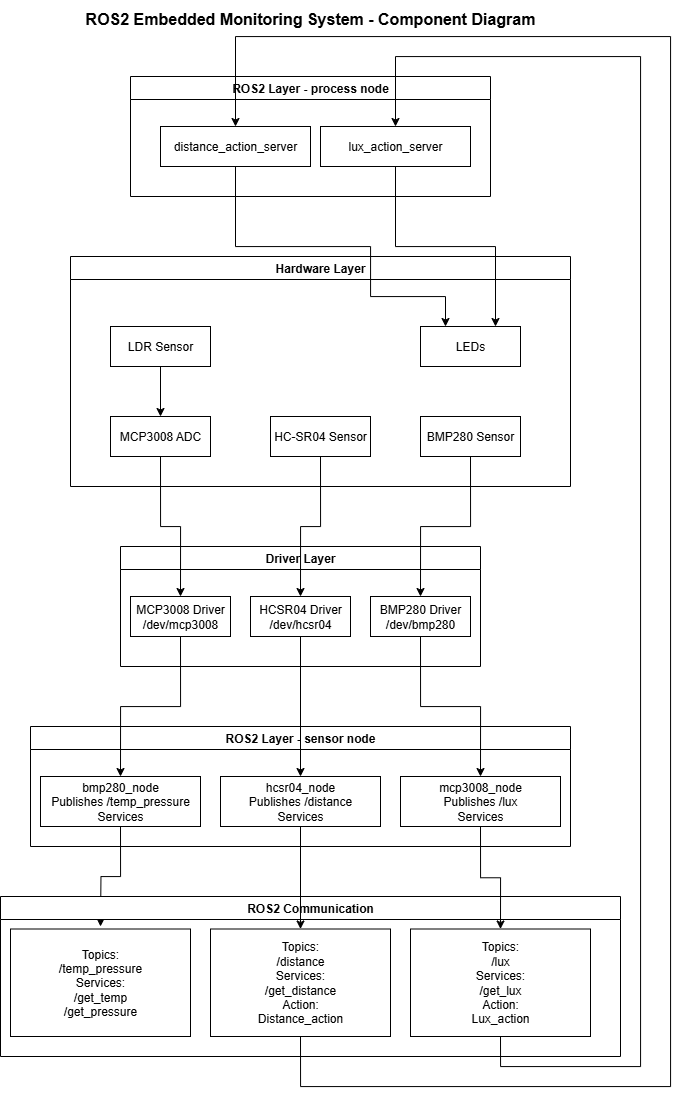

The diagram above was exported from draw.io. Its source (the exported page's mxGraphModel, read from the mxfile embedded in the PNG):
<mxGraphModel dx="1371" dy="815" grid="0" gridSize="10" guides="1" tooltips="1" connect="1" arrows="1" fold="1" page="1" pageScale="1" pageWidth="850" pageHeight="1100" background="#ffffff" math="0" shadow="0">
  <root>
    <mxCell id="0" />
    <mxCell id="1" parent="0" />
    <mxCell id="1Td8DpgQ3UlOQPuiwkzO-1" value="Hardware Layer" style="swimlane;whiteSpace=wrap;html=1;" vertex="1" parent="1">
      <mxGeometry x="210" y="260" width="500" height="230" as="geometry" />
    </mxCell>
    <mxCell id="1Td8DpgQ3UlOQPuiwkzO-26" style="edgeStyle=orthogonalEdgeStyle;rounded=0;orthogonalLoop=1;jettySize=auto;html=1;exitX=0.5;exitY=1;exitDx=0;exitDy=0;entryX=0.5;entryY=0;entryDx=0;entryDy=0;" edge="1" parent="1Td8DpgQ3UlOQPuiwkzO-1" source="1Td8DpgQ3UlOQPuiwkzO-6" target="1Td8DpgQ3UlOQPuiwkzO-9">
      <mxGeometry relative="1" as="geometry" />
    </mxCell>
    <mxCell id="1Td8DpgQ3UlOQPuiwkzO-6" value="LDR Sensor" style="rounded=0;whiteSpace=wrap;html=1;" vertex="1" parent="1Td8DpgQ3UlOQPuiwkzO-1">
      <mxGeometry x="40" y="70" width="100" height="40" as="geometry" />
    </mxCell>
    <mxCell id="1Td8DpgQ3UlOQPuiwkzO-7" value="HC-SR04 Sensor" style="rounded=0;whiteSpace=wrap;html=1;" vertex="1" parent="1Td8DpgQ3UlOQPuiwkzO-1">
      <mxGeometry x="200" y="160" width="100" height="40" as="geometry" />
    </mxCell>
    <mxCell id="1Td8DpgQ3UlOQPuiwkzO-8" value="BMP280 Sensor" style="rounded=0;whiteSpace=wrap;html=1;" vertex="1" parent="1Td8DpgQ3UlOQPuiwkzO-1">
      <mxGeometry x="350" y="160" width="100" height="40" as="geometry" />
    </mxCell>
    <mxCell id="1Td8DpgQ3UlOQPuiwkzO-9" value="MCP3008 ADC" style="rounded=0;whiteSpace=wrap;html=1;" vertex="1" parent="1Td8DpgQ3UlOQPuiwkzO-1">
      <mxGeometry x="40" y="160" width="100" height="40" as="geometry" />
    </mxCell>
    <mxCell id="1Td8DpgQ3UlOQPuiwkzO-10" value="LEDs" style="rounded=0;whiteSpace=wrap;html=1;" vertex="1" parent="1Td8DpgQ3UlOQPuiwkzO-1">
      <mxGeometry x="350" y="70" width="100" height="40" as="geometry" />
    </mxCell>
    <mxCell id="1Td8DpgQ3UlOQPuiwkzO-2" value="Driver Layer" style="swimlane;whiteSpace=wrap;html=1;" vertex="1" parent="1">
      <mxGeometry x="260" y="550" width="360" height="120" as="geometry" />
    </mxCell>
    <mxCell id="1Td8DpgQ3UlOQPuiwkzO-11" value="MCP3008 Driver&lt;div&gt;/dev/mcp3008&lt;/div&gt;" style="rounded=0;whiteSpace=wrap;html=1;" vertex="1" parent="1Td8DpgQ3UlOQPuiwkzO-2">
      <mxGeometry x="10" y="50" width="100" height="40" as="geometry" />
    </mxCell>
    <mxCell id="1Td8DpgQ3UlOQPuiwkzO-12" value="BMP280 Driver&lt;div&gt;/dev/bmp280&lt;/div&gt;" style="rounded=0;whiteSpace=wrap;html=1;" vertex="1" parent="1Td8DpgQ3UlOQPuiwkzO-2">
      <mxGeometry x="250" y="50" width="100" height="40" as="geometry" />
    </mxCell>
    <mxCell id="1Td8DpgQ3UlOQPuiwkzO-13" value="HCSR04 Driver&lt;div&gt;/dev/hcsr04&lt;/div&gt;" style="rounded=0;whiteSpace=wrap;html=1;" vertex="1" parent="1Td8DpgQ3UlOQPuiwkzO-2">
      <mxGeometry x="130" y="50" width="100" height="40" as="geometry" />
    </mxCell>
    <mxCell id="1Td8DpgQ3UlOQPuiwkzO-3" value="ROS2 Layer - sensor node" style="swimlane;whiteSpace=wrap;html=1;" vertex="1" parent="1">
      <mxGeometry x="170" y="730" width="540" height="120" as="geometry" />
    </mxCell>
    <mxCell id="1Td8DpgQ3UlOQPuiwkzO-33" style="edgeStyle=orthogonalEdgeStyle;rounded=0;orthogonalLoop=1;jettySize=auto;html=1;exitX=0.5;exitY=1;exitDx=0;exitDy=0;" edge="1" parent="1Td8DpgQ3UlOQPuiwkzO-3" source="1Td8DpgQ3UlOQPuiwkzO-14">
      <mxGeometry relative="1" as="geometry">
        <mxPoint x="70" y="200" as="targetPoint" />
      </mxGeometry>
    </mxCell>
    <mxCell id="1Td8DpgQ3UlOQPuiwkzO-14" value="bmp280_node&lt;div&gt;Publishes /temp_pressure&lt;/div&gt;&lt;div&gt;Services&lt;/div&gt;" style="rounded=0;whiteSpace=wrap;html=1;" vertex="1" parent="1Td8DpgQ3UlOQPuiwkzO-3">
      <mxGeometry x="10" y="50" width="160" height="50" as="geometry" />
    </mxCell>
    <mxCell id="1Td8DpgQ3UlOQPuiwkzO-15" value="hcsr04_node&lt;div&gt;Publishes /distance&lt;/div&gt;&lt;div&gt;Services&lt;/div&gt;" style="rounded=0;whiteSpace=wrap;html=1;" vertex="1" parent="1Td8DpgQ3UlOQPuiwkzO-3">
      <mxGeometry x="190" y="50" width="160" height="50" as="geometry" />
    </mxCell>
    <mxCell id="1Td8DpgQ3UlOQPuiwkzO-16" value="mcp3008_node&lt;div&gt;Publishes /lux&lt;/div&gt;&lt;div&gt;Services&lt;/div&gt;" style="rounded=0;whiteSpace=wrap;html=1;" vertex="1" parent="1Td8DpgQ3UlOQPuiwkzO-3">
      <mxGeometry x="370" y="50" width="160" height="50" as="geometry" />
    </mxCell>
    <mxCell id="1Td8DpgQ3UlOQPuiwkzO-4" value="ROS2 Communication" style="swimlane;whiteSpace=wrap;html=1;" vertex="1" parent="1">
      <mxGeometry x="140" y="900" width="620" height="160" as="geometry" />
    </mxCell>
    <mxCell id="1Td8DpgQ3UlOQPuiwkzO-17" value="Topics:&lt;div&gt;/temp_pressure&lt;/div&gt;&lt;div&gt;Services:&lt;/div&gt;&lt;div&gt;/get_temp&lt;/div&gt;&lt;div&gt;/get_pressure&lt;/div&gt;" style="rounded=0;whiteSpace=wrap;html=1;" vertex="1" parent="1Td8DpgQ3UlOQPuiwkzO-4">
      <mxGeometry x="10" y="32.5" width="180" height="107.5" as="geometry" />
    </mxCell>
    <mxCell id="1Td8DpgQ3UlOQPuiwkzO-18" value="Topics:&lt;div&gt;/distance&lt;/div&gt;&lt;div&gt;Services:&lt;/div&gt;&lt;div&gt;/get_distance&lt;/div&gt;&lt;div&gt;Action:&lt;/div&gt;&lt;div&gt;Distance_action&lt;/div&gt;" style="rounded=0;whiteSpace=wrap;html=1;" vertex="1" parent="1Td8DpgQ3UlOQPuiwkzO-4">
      <mxGeometry x="210" y="32.5" width="180" height="107.5" as="geometry" />
    </mxCell>
    <mxCell id="1Td8DpgQ3UlOQPuiwkzO-19" value="Topics:&lt;div&gt;/lux&lt;/div&gt;&lt;div&gt;Services:&lt;/div&gt;&lt;div&gt;/get_lux&lt;/div&gt;&lt;div&gt;Action:&lt;/div&gt;&lt;div&gt;Lux_action&lt;/div&gt;" style="rounded=0;whiteSpace=wrap;html=1;" vertex="1" parent="1Td8DpgQ3UlOQPuiwkzO-4">
      <mxGeometry x="410" y="32.5" width="180" height="107.5" as="geometry" />
    </mxCell>
    <mxCell id="1Td8DpgQ3UlOQPuiwkzO-5" value="ROS2 Layer - process node" style="swimlane;whiteSpace=wrap;html=1;" vertex="1" parent="1">
      <mxGeometry x="270" y="80" width="360" height="120" as="geometry" />
    </mxCell>
    <mxCell id="1Td8DpgQ3UlOQPuiwkzO-20" value="distance_action_server" style="rounded=0;whiteSpace=wrap;html=1;" vertex="1" parent="1Td8DpgQ3UlOQPuiwkzO-5">
      <mxGeometry x="30" y="50" width="150" height="40" as="geometry" />
    </mxCell>
    <mxCell id="1Td8DpgQ3UlOQPuiwkzO-23" value="lux_action_server" style="rounded=0;whiteSpace=wrap;html=1;" vertex="1" parent="1Td8DpgQ3UlOQPuiwkzO-5">
      <mxGeometry x="190" y="50" width="150" height="40" as="geometry" />
    </mxCell>
    <mxCell id="1Td8DpgQ3UlOQPuiwkzO-24" style="edgeStyle=orthogonalEdgeStyle;rounded=0;orthogonalLoop=1;jettySize=auto;html=1;exitX=0.5;exitY=1;exitDx=0;exitDy=0;entryX=0.25;entryY=0;entryDx=0;entryDy=0;" edge="1" parent="1" source="1Td8DpgQ3UlOQPuiwkzO-20" target="1Td8DpgQ3UlOQPuiwkzO-10">
      <mxGeometry relative="1" as="geometry">
        <Array as="points">
          <mxPoint x="375" y="250" />
          <mxPoint x="510" y="250" />
          <mxPoint x="510" y="300" />
          <mxPoint x="585" y="300" />
        </Array>
      </mxGeometry>
    </mxCell>
    <mxCell id="1Td8DpgQ3UlOQPuiwkzO-25" style="edgeStyle=orthogonalEdgeStyle;rounded=0;orthogonalLoop=1;jettySize=auto;html=1;exitX=0.5;exitY=1;exitDx=0;exitDy=0;entryX=0.75;entryY=0;entryDx=0;entryDy=0;" edge="1" parent="1" source="1Td8DpgQ3UlOQPuiwkzO-23" target="1Td8DpgQ3UlOQPuiwkzO-10">
      <mxGeometry relative="1" as="geometry" />
    </mxCell>
    <mxCell id="1Td8DpgQ3UlOQPuiwkzO-27" style="edgeStyle=orthogonalEdgeStyle;rounded=0;orthogonalLoop=1;jettySize=auto;html=1;exitX=0.5;exitY=1;exitDx=0;exitDy=0;entryX=0.5;entryY=0;entryDx=0;entryDy=0;" edge="1" parent="1" source="1Td8DpgQ3UlOQPuiwkzO-9" target="1Td8DpgQ3UlOQPuiwkzO-11">
      <mxGeometry relative="1" as="geometry" />
    </mxCell>
    <mxCell id="1Td8DpgQ3UlOQPuiwkzO-28" style="edgeStyle=orthogonalEdgeStyle;rounded=0;orthogonalLoop=1;jettySize=auto;html=1;exitX=0.5;exitY=1;exitDx=0;exitDy=0;entryX=0.5;entryY=0;entryDx=0;entryDy=0;" edge="1" parent="1" source="1Td8DpgQ3UlOQPuiwkzO-7" target="1Td8DpgQ3UlOQPuiwkzO-13">
      <mxGeometry relative="1" as="geometry" />
    </mxCell>
    <mxCell id="1Td8DpgQ3UlOQPuiwkzO-29" style="edgeStyle=orthogonalEdgeStyle;rounded=0;orthogonalLoop=1;jettySize=auto;html=1;exitX=0.5;exitY=1;exitDx=0;exitDy=0;entryX=0.5;entryY=0;entryDx=0;entryDy=0;" edge="1" parent="1" source="1Td8DpgQ3UlOQPuiwkzO-8" target="1Td8DpgQ3UlOQPuiwkzO-12">
      <mxGeometry relative="1" as="geometry" />
    </mxCell>
    <mxCell id="1Td8DpgQ3UlOQPuiwkzO-30" style="edgeStyle=orthogonalEdgeStyle;rounded=0;orthogonalLoop=1;jettySize=auto;html=1;exitX=0.5;exitY=1;exitDx=0;exitDy=0;entryX=0.5;entryY=0;entryDx=0;entryDy=0;" edge="1" parent="1" source="1Td8DpgQ3UlOQPuiwkzO-11" target="1Td8DpgQ3UlOQPuiwkzO-14">
      <mxGeometry relative="1" as="geometry" />
    </mxCell>
    <mxCell id="1Td8DpgQ3UlOQPuiwkzO-31" style="edgeStyle=orthogonalEdgeStyle;rounded=0;orthogonalLoop=1;jettySize=auto;html=1;exitX=0.5;exitY=1;exitDx=0;exitDy=0;entryX=0.5;entryY=0;entryDx=0;entryDy=0;" edge="1" parent="1" source="1Td8DpgQ3UlOQPuiwkzO-13" target="1Td8DpgQ3UlOQPuiwkzO-15">
      <mxGeometry relative="1" as="geometry" />
    </mxCell>
    <mxCell id="1Td8DpgQ3UlOQPuiwkzO-32" style="edgeStyle=orthogonalEdgeStyle;rounded=0;orthogonalLoop=1;jettySize=auto;html=1;exitX=0.5;exitY=1;exitDx=0;exitDy=0;entryX=0.5;entryY=0;entryDx=0;entryDy=0;" edge="1" parent="1" source="1Td8DpgQ3UlOQPuiwkzO-12" target="1Td8DpgQ3UlOQPuiwkzO-16">
      <mxGeometry relative="1" as="geometry" />
    </mxCell>
    <mxCell id="1Td8DpgQ3UlOQPuiwkzO-34" style="edgeStyle=orthogonalEdgeStyle;rounded=0;orthogonalLoop=1;jettySize=auto;html=1;exitX=0.5;exitY=1;exitDx=0;exitDy=0;entryX=0.5;entryY=0;entryDx=0;entryDy=0;" edge="1" parent="1" source="1Td8DpgQ3UlOQPuiwkzO-15" target="1Td8DpgQ3UlOQPuiwkzO-18">
      <mxGeometry relative="1" as="geometry" />
    </mxCell>
    <mxCell id="1Td8DpgQ3UlOQPuiwkzO-35" style="edgeStyle=orthogonalEdgeStyle;rounded=0;orthogonalLoop=1;jettySize=auto;html=1;exitX=0.5;exitY=1;exitDx=0;exitDy=0;entryX=0.5;entryY=0;entryDx=0;entryDy=0;" edge="1" parent="1" source="1Td8DpgQ3UlOQPuiwkzO-16" target="1Td8DpgQ3UlOQPuiwkzO-19">
      <mxGeometry relative="1" as="geometry" />
    </mxCell>
    <mxCell id="1Td8DpgQ3UlOQPuiwkzO-37" style="edgeStyle=orthogonalEdgeStyle;rounded=0;orthogonalLoop=1;jettySize=auto;html=1;exitX=0.5;exitY=1;exitDx=0;exitDy=0;entryX=0.5;entryY=0;entryDx=0;entryDy=0;" edge="1" parent="1" source="1Td8DpgQ3UlOQPuiwkzO-18" target="1Td8DpgQ3UlOQPuiwkzO-20">
      <mxGeometry relative="1" as="geometry">
        <Array as="points">
          <mxPoint x="440" y="1090" />
          <mxPoint x="810" y="1090" />
          <mxPoint x="810" y="40" />
          <mxPoint x="375" y="40" />
        </Array>
      </mxGeometry>
    </mxCell>
    <mxCell id="1Td8DpgQ3UlOQPuiwkzO-38" style="edgeStyle=orthogonalEdgeStyle;rounded=0;orthogonalLoop=1;jettySize=auto;html=1;exitX=0.5;exitY=1;exitDx=0;exitDy=0;entryX=0.5;entryY=0;entryDx=0;entryDy=0;" edge="1" parent="1" source="1Td8DpgQ3UlOQPuiwkzO-19" target="1Td8DpgQ3UlOQPuiwkzO-23">
      <mxGeometry relative="1" as="geometry">
        <Array as="points">
          <mxPoint x="640" y="1070" />
          <mxPoint x="780" y="1070" />
          <mxPoint x="780" y="60" />
          <mxPoint x="535" y="60" />
        </Array>
      </mxGeometry>
    </mxCell>
    <mxCell id="1Td8DpgQ3UlOQPuiwkzO-39" value="&lt;b&gt;&lt;font style=&quot;font-size: 16px;&quot;&gt;ROS2 Embedded Monitoring System - Component Diagram&lt;/font&gt;&lt;/b&gt;" style="text;html=1;align=center;verticalAlign=middle;whiteSpace=wrap;rounded=0;" vertex="1" parent="1">
      <mxGeometry x="196" y="4" width="508" height="36" as="geometry" />
    </mxCell>
  </root>
</mxGraphModel>